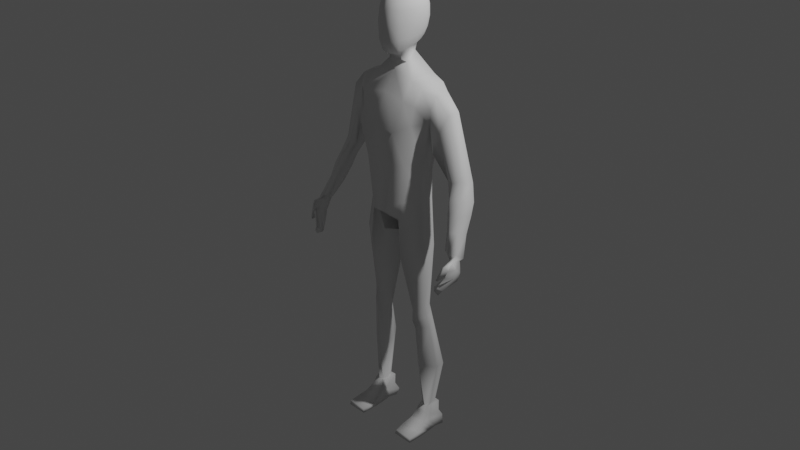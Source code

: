 # Source: charmodelling.blend  (saved by Blender 2.82.7; exported with 4.5.12 LTS)
import bpy
from mathutils import Matrix  # noqa: F401  (used for matrix-valued properties, if any)

bpy.ops.wm.read_factory_settings(use_empty=True)
scene = bpy.context.scene
scene.name = 'Scene'

# ---- collections
col_collection = bpy.data.collections.new('Collection'); scene.collection.children.link(col_collection)

# ---- world
world_world = bpy.data.worlds.new('World'); scene.world = world_world
world_world.use_nodes = True; world_world.node_tree.nodes.clear()
_N = world_world.node_tree.nodes; _L = world_world.node_tree.links
n0 = _N.new('ShaderNodeOutputWorld'); n0.name = 'World Output'; n0.location = (300, 300)
n1 = _N.new('ShaderNodeBackground'); n1.name = 'Background'; n1.location = (10, 300)
n1.inputs[0].default_value = (0.05088, 0.05088, 0.05088, 1.0)
_L.new(n1.outputs[0], n0.inputs[0])
n0.is_active_output = True
world_world.color = (0.05088, 0.05088, 0.05088)
world_world.use_sun_shadow = False
world_world.sun_shadow_jitter_overblur = 0.0

# ---- cameras
cam_camera = bpy.data.cameras.new('Camera')
cam_camera.clip_end = 100.0
cam_camera.ortho_scale = 7.314

# ---- lights
light_light = bpy.data.lights.new('Light', 'POINT')
light_light.transmission_factor = 0.0
light_light.energy = 1000.0
light_light.shadow_soft_size = 0.1
light_light.shadow_maximum_resolution = 0.006
light_light.use_absolute_resolution = True

# ---- meshes
me_cube_001 = bpy.data.meshes.new('Cube.001')
me_cube_001.from_pydata([(0.8981, -0.1094, -2.264), (1.361, -0.01797, 0.7731), (0.8981, 0.334, -2.245), (1.361, 0.3767, 0.8296), (0.0, 0.3578, -3.207), (0.0, 0.5483, 1.2), (0.0, -0.5577, -3.211), (0.0, -0.1813, 1.219), (0.9322, 0.2906, -1.434), (0.9322, -0.06276, -1.169), (0.0, -0.7083, -1.082), (0.0, 0.5176, -1.304), (1.194, 0.3642, 0.01524), (1.194, -0.08668, 0.005303), (0.0, -0.8032, 0.03036), (0.0, 0.8965, 0.2237), (0.6283, 0.633, 1.068), (0.1095, -0.04794, -3.167), (0.1095, 0.2377, -3.469), (0.6283, -0.2189, 1.078), (0.4661, -0.7083, -1.147), (0.4661, 0.5176, -1.369), (0.5972, -0.8379, -0.1728), (0.5972, 0.8965, 0.1467), (1.278, 0.5583, 0.5204), (1.278, -0.1582, 0.4328), (0.0, -0.5107, 0.6933), (0.0, 0.7789, 0.7686), (0.6635, -0.5295, 0.584), (0.6635, 0.8212, 0.6639), (1.027, 0.5579, 0.956), (0.4803, -0.5124, -2.748), (0.6853, 0.4174, -1.399), (0.8781, 0.7033, 0.1105), (0.4803, 0.6227, -2.843), (1.027, -0.2151, 0.9345), (0.6853, -0.5076, -1.178), (0.8781, -0.4515, -0.04219), (0.9524, -0.4094, 0.4898), (0.9524, 0.6532, 0.5632), (0.9084, 0.3209, -1.999), (0.9084, -0.1084, -1.945), (0.0, -0.7286, -2.598), (0.0, 0.7654, -2.816), (0.2177, 0.7654, -2.805), (0.2177, -0.7286, -2.587), (0.5425, -0.5109, -2.272), (0.5425, 0.5605, -2.405), (1.079, 0.2043, -8.753), (1.082, 0.3861, -8.725), (0.983, 0.07566, -8.814), (0.8914, 0.475, -8.782), (0.7842, 0.2177, -8.796), (0.8471, 0.1212, -8.827), (0.5755, -0.5317, -3.886), (1.1, -0.1494, -3.57), (0.2491, -0.04175, -4.231), (0.5725, 0.5177, -3.951), (0.1906, 0.2241, -4.513), (1.1, 0.2306, -3.554), (0.7296, -0.1949, -5.583), (0.4951, 0.03947, -5.565), (0.7234, 0.4208, -5.502), (0.9833, 0.2131, -5.452), (0.9821, -0.002753, -5.5), (0.4256, 0.1892, -5.673), (0.7759, -0.1314, -6.192), (0.5767, 0.08375, -6.187), (0.7679, 0.4097, -6.084), (1.106, 0.284, -6.081), (1.105, 0.08807, -6.123), (0.5502, 0.2012, -6.225), (1.043, 0.04266, -5.811), (0.4879, 0.184, -5.949), (0.7528, -0.226, -5.931), (0.5359, 0.05041, -5.955), (0.7457, 0.3878, -5.744), (1.045, 0.2485, -5.767), (0.8719, -0.07399, -7.419), (0.6389, 0.103, -7.432), (0.8554, 0.6516, -7.223), (1.278, 0.499, -7.404), (1.275, 0.2461, -7.441), (0.5859, 0.2511, -7.346), (2.647, -0.6673, -3.156), (2.66, -0.8013, -3.385), (2.586, -0.4446, -3.585), (2.558, -0.6625, -3.153), (2.502, -0.3365, -3.214), (2.586, -0.8224, -3.418), (2.314, 0.3883, -1.384), (2.2, 0.08077, -1.321), (2.162, 0.4393, -1.473), (1.813, 0.3964, -1.436), (1.986, -0.03253, -1.392), (1.772, 0.03187, -1.407), (1.766, 0.3719, 0.3999), (1.555, 0.5316, -0.07259), (1.396, -0.1607, -0.7192), (1.538, -0.09834, -0.1398), (1.756, 0.02494, 0.3566), (1.398, 0.4862, -0.5374), (2.73, -0.3381, -3.157), (2.671, -0.5313, -3.024), (2.633, -0.2872, -3.203), (2.429, -0.3301, -3.13), (2.457, -0.6501, -3.019), (2.304, -0.5802, -2.991), (2.095, 0.1169, -2.209), (2.066, -0.2693, -2.137), (2.389, 0.1599, -2.256), (2.541, 0.1089, -2.167), (2.213, -0.3392, -2.11), (2.426, -0.2204, -2.115), (1.952, -0.1087, -1.781), (2.105, -0.2438, -1.772), (1.987, 0.2395, -1.823), (2.281, 0.2824, -1.869), (2.512, 0.2315, -1.817), (2.318, -0.05975, -1.733), (2.217, -0.07581, -2.637), (2.45, -0.0329, -2.678), (2.574, -0.08384, -2.61), (2.487, -0.3478, -2.52), (2.185, -0.3967, -2.521), (2.335, -0.4666, -2.521), (2.712, -0.4261, -3.544), (2.624, -0.3307, -3.201), (2.628, -0.8522, -3.592), (2.69, -0.4989, -3.77), (2.565, -0.4936, -3.758), (2.565, -0.8496, -3.586), (2.401, -1.013, -3.866), (2.437, -0.7728, -4.046), (2.365, -0.7711, -4.042), (2.365, -1.013, -3.864), (2.398, -1.056, -3.969), (2.407, -0.8009, -4.109), (2.388, -0.7956, -4.097), (2.388, -1.054, -3.963), (2.721, -0.584, -3.413), (2.701, -0.4549, -3.196), (2.512, -0.4696, -3.146), (2.582, -0.6213, -3.487), (2.723, -0.6678, -3.62), (2.565, -0.6702, -3.597), (2.504, -0.8553, -4.013), (2.398, -0.8523, -4.006), (2.446, -0.9571, -4.121), (2.417, -0.9477, -4.1), (2.672, -0.8317, -3.182), (2.586, -0.8224, -3.418), (2.61, -0.8347, -3.189), (2.53, -1.076, -3.623), (2.563, -0.9577, -3.608), (2.499, -0.9655, -3.634), (2.469, -1.079, -3.63), (2.653, -0.8968, -3.478), (2.59, -0.9045, -3.503), (2.62, -0.9293, -3.263), (2.559, -0.9323, -3.269), (2.647, -0.6673, -3.156), (2.672, -0.8317, -3.182), (0.6801, 0.07463, -9.467), (0.7879, 0.06313, -8.818), (0.6801, 0.5032, -9.495), (0.7652, 0.5341, -8.805), (1.3, 0.07463, -9.469), (1.093, 0.06313, -8.827), (1.3, 0.5032, -9.497), (1.093, 0.5341, -8.812), (0.721, -0.1583, -9.188), (0.721, -0.0004049, -9.039), (0.721, 0.4847, -9.086), (0.6465, 0.5905, -9.295), (1.144, 0.4847, -9.091), (1.192, 0.5905, -9.283), (1.144, -0.0004049, -9.044), (1.192, -0.1583, -9.188), (1.288, -0.8157, -9.397), (1.3, -0.8371, -9.53), (0.6801, -0.8371, -9.527), (0.721, -0.8157, -9.4), (1.3, -0.3887, -9.525), (0.6801, -0.3887, -9.523), (1.288, -0.4718, -9.354), (0.6465, -0.4718, -9.368), (0.6801, -0.07061, -9.487), (1.3, -0.07061, -9.489), (1.192, -0.2447, -9.235), (0.721, -0.2447, -9.235), (0.6801, 0.1823, -9.442), (0.7652, 0.197, -8.815), (1.3, 0.1823, -9.444), (1.093, 0.197, -8.823), (1.192, 0.05456, -9.215), (1.144, 0.1375, -9.058), (0.721, 0.05456, -9.215), (0.721, 0.1375, -9.053), (0.3125, -0.05937, 1.448), (0.0, -0.1565, 1.535), (0.0, 0.3589, 1.766), (0.1852, 0.3661, 1.654), (0.3214, -0.3303, 1.819), (0.3597, -0.2632, 3.042), (0.3214, 0.5603, 2.071), (0.3597, 0.6324, 3.045), (0.4009, 0.6698, 2.549), (0.3945, 0.1378, 1.889), (0.4969, 0.2049, 3.135), (0.4009, -0.3725, 2.469), (0.5846, 0.1858, 2.512), (0.0, 0.642, 1.958), (0.0, 0.707, 3.144), (0.0, -0.4313, 1.686), (0.0, -0.3597, 3.146), (0.0, 0.1974, 3.356), (0.0, -0.5877, 2.466), (0.0, 0.834, 2.544), (0.2141, 0.6861, 3.114), (0.3701, 0.6237, 2.265), (0.3693, 0.3954, 1.988), (0.4448, -0.07278, 3.107), (0.3701, -0.3731, 2.071), (0.1943, -0.4016, 1.72), (0.1943, 0.6148, 1.999), (0.39, 0.6724, 2.844), (0.3693, -0.1413, 1.81), (0.4448, 0.469, 3.108), (0.39, -0.3294, 2.827), (0.2141, -0.3294, 3.114), (0.0, -0.1043, 3.308), (0.0, 0.4865, 3.305), (0.2886, 0.2009, 3.303), (0.0, -0.1806, 1.599), (0.2182, 0.1274, 1.722), (0.219, -0.5342, 2.465), (0.0, -0.5643, 2.02), (0.0, -0.5211, 2.859), (0.5333, -0.1128, 2.487), (0.5333, 0.4591, 2.536), (0.5181, 0.1608, 2.169), (0.5884, 0.2009, 2.855), (0.219, 0.7943, 2.548), (0.0, 0.7788, 2.222), (0.0, 0.8174, 2.873), (0.2114, 0.7841, 2.861), (0.5292, -0.08817, 2.84), (0.207, -0.1674, 1.645), (0.258, -0.09047, 3.26), (0.258, 0.4801, 3.258), (0.207, 0.4035, 1.837), (0.2071, -0.5181, 2.034), (0.2114, -0.4739, 2.845), (0.4781, -0.1292, 2.11), (0.4781, 0.4247, 2.231), (0.5292, 0.4706, 2.851), (0.2071, 0.7402, 2.244)], [], [(39, 30, 3, 24), (78, 79, 53, 50), (19, 16, 202, 199), (28, 19, 7, 26), (45, 20, 10, 42), (40, 8, 9, 41), (47, 32, 8, 40), (20, 22, 14, 10), (8, 12, 13, 9), (32, 33, 12, 8), (11, 15, 23, 21), (36, 37, 22, 20), (43, 11, 21, 44), (46, 36, 20, 45), (38, 35, 19, 28), (30, 16, 19, 35), (4, 18, 17, 6), (27, 5, 16, 29), (15, 27, 29, 23), (37, 38, 28, 22), (22, 28, 26, 14), (33, 39, 24, 12), (23, 29, 39, 33), (13, 25, 38, 37), (3, 30, 35, 1), (25, 1, 35, 38), (41, 9, 36, 46), (9, 13, 37, 36), (21, 23, 33, 32), (44, 21, 32, 47), (82, 78, 50, 48), (29, 16, 30, 39), (18, 44, 47, 34), (0, 41, 46, 31), (31, 46, 45, 17), (4, 43, 44, 18), (34, 47, 40, 2), (2, 40, 41, 0), (17, 45, 42, 6), (166, 192, 52, 51), (170, 166, 51, 49), (83, 80, 51, 52), (80, 81, 49, 51), (81, 82, 48, 49), (79, 83, 52, 53), (17, 18, 58, 56), (2, 0, 55, 59), (34, 2, 59, 57), (18, 34, 57, 58), (0, 31, 54, 55), (31, 17, 56, 54), (56, 58, 65, 61), (59, 55, 64, 63), (57, 59, 63, 62), (58, 57, 62, 65), (55, 54, 60, 64), (54, 56, 61, 60), (75, 73, 71, 67), (77, 72, 70, 69), (76, 77, 69, 68), (73, 76, 68, 71), (72, 74, 66, 70), (74, 75, 67, 66), (60, 61, 75, 74), (64, 60, 74, 72), (65, 62, 76, 73), (62, 63, 77, 76), (63, 64, 72, 77), (61, 65, 73, 75), (67, 71, 83, 79), (69, 70, 82, 81), (68, 69, 81, 80), (71, 68, 80, 83), (70, 66, 78, 82), (66, 67, 79, 78), (124, 120, 105, 107), (97, 96, 90, 92), (99, 98, 95, 94), (96, 100, 91, 90), (100, 99, 94, 91), (98, 101, 93, 95), (101, 97, 92, 93), (12, 24, 97, 101), (13, 12, 101, 98), (1, 25, 99, 100), (3, 1, 100, 96), (25, 13, 98, 99), (24, 3, 96, 97), (103, 106, 87, 84), (120, 121, 104, 105), (121, 122, 102, 104), (125, 124, 107, 106), (122, 123, 103, 102), (123, 125, 106, 103), (119, 115, 112, 113), (118, 119, 113, 111), (115, 114, 109, 112), (117, 118, 111, 110), (116, 117, 110, 108), (114, 116, 108, 109), (95, 93, 116, 114), (93, 92, 117, 116), (92, 90, 118, 117), (94, 95, 114, 115), (90, 91, 119, 118), (91, 94, 115, 119), (113, 112, 125, 123), (111, 113, 123, 122), (112, 109, 124, 125), (110, 111, 122, 121), (108, 110, 121, 120), (109, 108, 120, 124), (1, 3, 24), (143, 142, 88, 86), (86, 88, 127, 126), (140, 141, 84, 85), (84, 87, 152, 150), (86, 126, 129, 130), (102, 103, 84, 141), (128, 131, 135, 132), (143, 86, 130, 145), (140, 85, 128, 144), (85, 89, 131, 128), (147, 134, 138, 149), (130, 129, 133, 134), (145, 130, 134, 147), (144, 128, 132, 146), (149, 148, 136, 139), (146, 132, 136, 148), (132, 135, 139, 136), (134, 133, 137, 138), (133, 146, 148, 137), (138, 137, 148, 149), (129, 144, 146, 133), (131, 145, 147, 135), (135, 147, 149, 139), (126, 140, 144, 129), (89, 143, 145, 131), (104, 102, 141, 127), (126, 127, 141, 140), (89, 87, 142, 143), (158, 157, 154, 155), (89, 85, 151), (87, 89, 151, 152), (107, 105, 88, 142), (154, 153, 156, 155), (157, 159, 153, 154), (159, 160, 156, 153), (160, 158, 155, 156), (152, 151, 158, 160), (150, 152, 160, 159), (85, 150, 159, 157), (151, 85, 157, 158), (85, 161, 162), (150, 85, 162), (84, 150, 162, 161), (85, 84, 161), (106, 107, 142, 87), (105, 104, 127, 88), (198, 192, 166, 173), (173, 166, 170, 175), (196, 194, 168, 177), (177, 168, 164, 172), (191, 193, 167, 163), (164, 168, 50, 53), (184, 183, 180, 181), (178, 177, 172, 171), (193, 195, 178, 167), (195, 196, 177, 178), (165, 174, 176, 169), (174, 173, 175, 176), (191, 197, 174, 165), (197, 198, 173, 174), (180, 179, 182, 181), (183, 185, 179, 180), (185, 186, 182, 179), (186, 184, 181, 182), (190, 187, 184, 186), (189, 190, 186, 185), (188, 189, 185, 183), (187, 188, 183, 184), (163, 167, 188, 187), (167, 178, 189, 188), (178, 171, 190, 189), (171, 163, 187, 190), (171, 172, 198, 197), (163, 171, 197, 191), (176, 175, 196, 195), (169, 176, 195, 193), (192, 164, 53, 52), (165, 169, 193, 191), (175, 170, 194, 196), (172, 164, 192, 198), (168, 194, 48, 50), (194, 170, 49, 48), (16, 5, 201, 202), (7, 19, 199, 200), (218, 245, 246, 243), (245, 213, 219, 246), (246, 219, 206, 226), (243, 246, 226, 207), (211, 242, 247, 239), (242, 209, 222, 247), (247, 222, 204, 229), (239, 247, 229, 210), (235, 208, 227, 248), (248, 227, 203, 224), (234, 248, 224, 214), (209, 233, 249, 222), (233, 216, 231, 249), (249, 231, 215, 230), (222, 249, 230, 204), (206, 219, 250, 228), (219, 213, 232, 250), (250, 232, 216, 233), (228, 250, 233, 209), (225, 205, 221, 251), (251, 221, 208, 235), (203, 223, 252, 224), (223, 210, 236, 252), (252, 236, 217, 237), (224, 252, 237, 214), (210, 229, 253, 236), (229, 204, 230, 253), (253, 230, 215, 238), (236, 253, 238, 217), (208, 241, 254, 227), (241, 211, 239, 254), (254, 239, 210, 223), (227, 254, 223, 203), (205, 220, 255, 221), (220, 207, 240, 255), (255, 240, 211, 241), (221, 255, 241, 208), (207, 226, 256, 240), (226, 206, 228, 256), (256, 228, 209, 242), (240, 256, 242, 211), (212, 244, 257, 225), (244, 218, 243, 257), (257, 243, 207, 220), (225, 257, 220, 205), (200, 248, 234), (199, 248, 200), (202, 235, 199), (202, 201, 251), (199, 235, 248), (202, 251, 235), (201, 212, 225), (201, 225, 251)])
me_cube_001.polygons.foreach_set('use_smooth', [True] * 250)
_uv = me_cube_001.uv_layers.new(name='UVMap')
_uv.uv.foreach_set('vector', [0.6007, 0.4669, 0.625, 0.4669, 0.625, 0.5, 0.6007, 0.5, 0.375, 0.7831, 0.375, 0.8125, 0.375, 0.8125, 0.375, 0.7831, 0.6875, 0.75, 0.6875, 0.5, 0.6875, 0.5, 0.6875, 0.75, 0.6007, 0.8125, 0.625, 0.8125, 0.625, 0.875, 0.6007, 0.875, 0.4129, 0.8125, 0.5, 0.8125, 0.5, 0.875, 0.4129, 0.875, 0.4129, 0.5, 0.5, 0.5, 0.5, 0.75, 0.4129, 0.75, 0.4129, 0.4669, 0.5, 0.4669, 0.5, 0.5, 0.4129, 0.5, 0.5, 0.8125, 0.5764, 0.8125, 0.5764, 0.875, 0.5, 0.875, 0.5, 0.5, 0.5764, 0.5, 0.5764, 0.75, 0.5, 0.75, 0.5, 0.4669, 0.5764, 0.4669, 0.5764, 0.5, 0.5, 0.5, 0.5, 0.375, 0.5764, 0.375, 0.5764, 0.4375, 0.5, 0.4375, 0.5, 0.7831, 0.5764, 0.7831, 0.5764, 0.8125, 0.5, 0.8125, 0.4129, 0.375, 0.5, 0.375, 0.5, 0.4375, 0.4129, 0.4375, 0.4129, 0.7831, 0.5, 0.7831, 0.5, 0.8125, 0.4129, 0.8125, 0.6007, 0.7831, 0.625, 0.7831, 0.625, 0.8125, 0.6007, 0.8125, 0.6581, 0.5, 0.6875, 0.5, 0.6875, 0.75, 0.6581, 0.75, 0.25, 0.5, 0.3125, 0.5, 0.3125, 0.75, 0.25, 0.75, 0.6007, 0.375, 0.625, 0.375, 0.625, 0.4375, 0.6007, 0.4375, 0.5764, 0.375, 0.6007, 0.375, 0.6007, 0.4375, 0.5764, 0.4375, 0.5764, 0.7831, 0.6007, 0.7831, 0.6007, 0.8125, 0.5764, 0.8125, 0.5764, 0.8125, 0.6007, 0.8125, 0.6007, 0.875, 0.5764, 0.875, 0.5764, 0.4669, 0.6007, 0.4669, 0.6007, 0.5, 0.5764, 0.5, 0.5764, 0.4375, 0.6007, 0.4375, 0.6007, 0.4669, 0.5764, 0.4669, 0.5764, 0.75, 0.6007, 0.75, 0.6007, 0.7831, 0.5764, 0.7831, 0.625, 0.5, 0.6581, 0.5, 0.6581, 0.75, 0.625, 0.75, 0.6007, 0.75, 0.625, 0.75, 0.625, 0.7831, 0.6007, 0.7831, 0.4129, 0.75, 0.5, 0.75, 0.5, 0.7831, 0.4129, 0.7831, 0.5, 0.75, 0.5764, 0.75, 0.5764, 0.7831, 0.5, 0.7831, 0.5, 0.4375, 0.5764, 0.4375, 0.5764, 0.4669, 0.5, 0.4669, 0.4129, 0.4375, 0.5, 0.4375, 0.5, 0.4669, 0.4129, 0.4669, 0.375, 0.75, 0.375, 0.7831, 0.375, 0.7831, 0.375, 0.75, 0.6007, 0.4375, 0.625, 0.4375, 0.625, 0.4669, 0.6007, 0.4669, 0.375, 0.4375, 0.4129, 0.4375, 0.4129, 0.4669, 0.375, 0.4669, 0.375, 0.75, 0.4129, 0.75, 0.4129, 0.7831, 0.375, 0.7831, 0.375, 0.7831, 0.4129, 0.7831, 0.4129, 0.8125, 0.375, 0.8125, 0.375, 0.375, 0.4129, 0.375, 0.4129, 0.4375, 0.375, 0.4375, 0.375, 0.4669, 0.4129, 0.4669, 0.4129, 0.5, 0.375, 0.5, 0.375, 0.5, 0.4129, 0.5, 0.4129, 0.75, 0.375, 0.75, 0.375, 0.8125, 0.4129, 0.8125, 0.4129, 0.875, 0.375, 0.875, 0.625, 0.25, 0.625, 0.07106, 0.375, 0.4375, 0.375, 0.4669, 0.625, 0.5, 0.625, 0.25, 0.375, 0.4669, 0.375, 0.5, 0.375, 0.4375, 0.375, 0.4669, 0.375, 0.4669, 0.375, 0.4375, 0.375, 0.4669, 0.375, 0.5, 0.375, 0.5, 0.375, 0.4669, 0.375, 0.5, 0.375, 0.75, 0.375, 0.75, 0.375, 0.5, 0.3125, 0.75, 0.3125, 0.5, 0.3125, 0.5, 0.3125, 0.75, 0.3125, 0.75, 0.3125, 0.5, 0.3125, 0.5, 0.3125, 0.75, 0.375, 0.5, 0.375, 0.75, 0.375, 0.75, 0.375, 0.5, 0.375, 0.4669, 0.375, 0.5, 0.375, 0.5, 0.375, 0.4669, 0.375, 0.4375, 0.375, 0.4669, 0.375, 0.4669, 0.375, 0.4375, 0.375, 0.75, 0.375, 0.7831, 0.375, 0.7831, 0.375, 0.75, 0.375, 0.7831, 0.375, 0.8125, 0.375, 0.8125, 0.375, 0.7831, 0.3125, 0.75, 0.3125, 0.5, 0.3125, 0.5, 0.3125, 0.75, 0.375, 0.5, 0.375, 0.75, 0.375, 0.75, 0.375, 0.5, 0.375, 0.4669, 0.375, 0.5, 0.375, 0.5, 0.375, 0.4669, 0.375, 0.4375, 0.375, 0.4669, 0.375, 0.4669, 0.375, 0.4375, 0.375, 0.75, 0.375, 0.7831, 0.375, 0.7831, 0.375, 0.75, 0.375, 0.7831, 0.375, 0.8125, 0.375, 0.8125, 0.375, 0.7831, 0.3125, 0.75, 0.3125, 0.5, 0.3125, 0.5, 0.3125, 0.75, 0.375, 0.5, 0.375, 0.75, 0.375, 0.75, 0.375, 0.5, 0.375, 0.4669, 0.375, 0.5, 0.375, 0.5, 0.375, 0.4669, 0.375, 0.4375, 0.375, 0.4669, 0.375, 0.4669, 0.375, 0.4375, 0.375, 0.75, 0.375, 0.7831, 0.375, 0.7831, 0.375, 0.75, 0.375, 0.7831, 0.375, 0.8125, 0.375, 0.8125, 0.375, 0.7831, 0.375, 0.7831, 0.375, 0.8125, 0.375, 0.8125, 0.375, 0.7831, 0.375, 0.75, 0.375, 0.7831, 0.375, 0.7831, 0.375, 0.75, 0.375, 0.4375, 0.375, 0.4669, 0.375, 0.4669, 0.375, 0.4375, 0.375, 0.4669, 0.375, 0.5, 0.375, 0.5, 0.375, 0.4669, 0.375, 0.5, 0.375, 0.75, 0.375, 0.75, 0.375, 0.5, 0.3125, 0.75, 0.3125, 0.5, 0.3125, 0.5, 0.3125, 0.75, 0.3125, 0.75, 0.3125, 0.5, 0.3125, 0.5, 0.3125, 0.75, 0.375, 0.5, 0.375, 0.75, 0.375, 0.75, 0.375, 0.5, 0.375, 0.4669, 0.375, 0.5, 0.375, 0.5, 0.375, 0.4669, 0.375, 0.4375, 0.375, 0.4669, 0.375, 0.4669, 0.375, 0.4375, 0.375, 0.75, 0.375, 0.7831, 0.375, 0.7831, 0.375, 0.75, 0.375, 0.7831, 0.375, 0.8125, 0.375, 0.8125, 0.375, 0.7831, 0.5764, 0.75, 0.5764, 0.5, 0.5764, 0.5, 0.5764, 0.75, 0.6007, 0.5, 0.625, 0.5, 0.625, 0.5, 0.6007, 0.5, 0.6007, 0.75, 0.5764, 0.75, 0.5764, 0.75, 0.6007, 0.75, 0.625, 0.5, 0.625, 0.75, 0.625, 0.75, 0.625, 0.5, 0.625, 0.75, 0.6007, 0.75, 0.6007, 0.75, 0.625, 0.75, 0.5764, 0.75, 0.5764, 0.5, 0.5764, 0.5, 0.5764, 0.75, 0.5764, 0.5, 0.6007, 0.5, 0.6007, 0.5, 0.5764, 0.5, 0.5764, 0.5, 0.6007, 0.5, 0.6007, 0.5, 0.5764, 0.5, 0.5764, 0.75, 0.5764, 0.5, 0.5764, 0.5, 0.5764, 0.75, 0.625, 0.75, 0.6007, 0.75, 0.6007, 0.75, 0.625, 0.75, 0.625, 0.5, 0.625, 0.75, 0.625, 0.75, 0.625, 0.5, 0.6007, 0.75, 0.5764, 0.75, 0.5764, 0.75, 0.6007, 0.75, 0.6007, 0.5, 0.625, 0.5, 0.625, 0.5, 0.6007, 0.5, 0.625, 0.75, 0.6007, 0.75, 0.875, 0.75, 0.7102, 0.8439, 0.5764, 0.5, 0.6007, 0.5, 0.6007, 0.5, 0.5764, 0.5, 0.6007, 0.5, 0.625, 0.5, 0.625, 0.5, 0.6007, 0.5, 0.6007, 0.75, 0.5764, 0.75, 0.5764, 0.75, 0.6007, 0.75, 0.625, 0.5, 0.625, 0.75, 0.625, 0.75, 0.625, 0.5, 0.625, 0.75, 0.6007, 0.75, 0.6007, 0.75, 0.625, 0.75, 0.625, 0.75, 0.6007, 0.75, 0.6007, 0.75, 0.625, 0.75, 0.625, 0.5, 0.625, 0.75, 0.625, 0.75, 0.625, 0.5, 0.6007, 0.75, 0.5764, 0.75, 0.5764, 0.75, 0.6007, 0.75, 0.6007, 0.5, 0.625, 0.5, 0.625, 0.5, 0.6007, 0.5, 0.5764, 0.5, 0.6007, 0.5, 0.6007, 0.5, 0.5764, 0.5, 0.5764, 0.75, 0.5764, 0.5, 0.5764, 0.5, 0.5764, 0.75, 0.5764, 0.75, 0.5764, 0.5, 0.5764, 0.5, 0.5764, 0.75, 0.5764, 0.5, 0.6007, 0.5, 0.6007, 0.5, 0.5764, 0.5, 0.6007, 0.5, 0.625, 0.5, 0.625, 0.5, 0.6007, 0.5, 0.6007, 0.75, 0.5764, 0.75, 0.5764, 0.75, 0.6007, 0.75, 0.625, 0.5, 0.625, 0.75, 0.625, 0.75, 0.625, 0.5, 0.625, 0.75, 0.6007, 0.75, 0.6007, 0.75, 0.625, 0.75, 0.625, 0.75, 0.6007, 0.75, 0.6007, 0.75, 0.625, 0.75, 0.625, 0.5, 0.625, 0.75, 0.625, 0.75, 0.625, 0.5, 0.6007, 0.75, 0.5764, 0.75, 0.5764, 0.75, 0.6007, 0.75, 0.6007, 0.5, 0.625, 0.5, 0.625, 0.5, 0.6007, 0.5, 0.5764, 0.5, 0.6007, 0.5, 0.6007, 0.5, 0.5764, 0.5, 0.5764, 0.75, 0.5764, 0.5, 0.5764, 0.5, 0.5764, 0.75, 0.625, 0.75, 0.625, 0.5, 0.6007, 0.5, 0.375, 0.125, 0.625, 0.125, 0.625, 0.25, 0.375, 0.25, 0.375, 0.25, 0.625, 0.25, 0.6771, 0.4431, 0.375, 0.391, 0.375, 0.625, 0.625, 0.625, 0.7102, 0.8439, 0.375, 0.9291, 0.7102, 0.8439, 0.875, 0.75, 0.875, 0.75, 0.7102, 0.8439, 0.375, 0.25, 0.375, 0.391, 0.375, 0.391, 0.375, 0.25, 0.625, 0.5, 0.625, 0.75, 0.7102, 0.8439, 0.625, 0.625, 0.375, 0.9291, 0.375, 1.0, 0.375, 1.0, 0.375, 0.9291, 0.375, 0.125, 0.375, 0.25, 0.375, 0.25, 0.375, 0.125, 0.375, 0.625, 0.375, 0.9291, 0.375, 0.9291, 0.375, 0.625, 0.375, 0.9291, 0.375, 1.0, 0.375, 1.0, 0.375, 0.9291, 0.375, 0.125, 0.375, 0.25, 0.375, 0.25, 0.375, 0.125, 0.375, 0.25, 0.375, 0.391, 0.375, 0.391, 0.375, 0.25, 0.375, 0.125, 0.375, 0.25, 0.375, 0.25, 0.375, 0.125, 0.375, 0.625, 0.375, 0.9291, 0.375, 0.9291, 0.375, 0.625, 0.125, 0.625, 0.375, 0.625, 0.2764, 0.8304, 0.125, 0.75, 0.375, 0.625, 0.375, 0.9291, 0.2764, 0.8304, 0.375, 0.625, 0.375, 0.9291, 0.375, 1.0, 0.375, 1.0, 0.2764, 0.8304, 0.375, 0.25, 0.375, 0.391, 0.3192, 0.4468, 0.375, 0.25, 0.375, 0.391, 0.375, 0.625, 0.375, 0.625, 0.3192, 0.4468, 0.125, 0.5, 0.3192, 0.4468, 0.375, 0.625, 0.125, 0.625, 0.375, 0.391, 0.375, 0.625, 0.375, 0.625, 0.375, 0.391, 0.375, 0.0, 0.375, 0.125, 0.375, 0.125, 0.375, 0.0, 0.375, 0.0, 0.375, 0.125, 0.375, 0.125, 0.375, 0.0, 0.375, 0.391, 0.375, 0.625, 0.375, 0.625, 0.375, 0.391, 0.375, 0.0, 0.375, 0.125, 0.375, 0.125, 0.375, 0.0, 0.6007, 0.5, 0.625, 0.5, 0.625, 0.625, 0.6771, 0.4431, 0.375, 0.391, 0.6771, 0.4431, 0.625, 0.625, 0.375, 0.625, 0.375, 0.0, 0.625, 0.0, 0.625, 0.125, 0.375, 0.125, 0.375, 1.0, 0.375, 0.9291, 0.375, 0.9291, 0.375, 1.0, 0.375, 1.0, 0.375, 0.9291, 0.375, 1.0, 0.625, 0.0, 0.375, 0.0, 0.375, 0.0, 0.625, 0.0, 0.5764, 0.75, 0.5764, 0.5, 0.625, 0.25, 0.625, 0.125, 0.375, 0.9291, 0.7102, 0.8439, 0.625, 1.0, 0.375, 1.0, 0.375, 0.9291, 0.7102, 0.8439, 0.7102, 0.8439, 0.375, 0.9291, 0.7102, 0.8439, 0.875, 0.75, 0.875, 0.75, 0.7102, 0.8439, 0.625, 0.0, 0.375, 0.0, 0.375, 0.0, 0.625, 0.0, 0.625, 0.0, 0.375, 0.0, 0.375, 0.0, 0.625, 0.0, 0.7102, 0.8439, 0.875, 0.75, 0.875, 0.75, 0.7102, 0.8439, 0.375, 0.9291, 0.7102, 0.8439, 0.7102, 0.8439, 0.375, 0.9291, 0.375, 1.0, 0.375, 0.9291, 0.375, 0.9291, 0.375, 1.0, 0.375, 0.9291, 0.7102, 0.8439, 0.7102, 0.8439, 0.7102, 0.8439, 0.375, 0.9291, 0.7102, 0.8439, 0.7102, 0.8439, 0.7102, 0.8439, 0.7102, 0.8439, 0.7102, 0.8439, 0.375, 0.9291, 0.7102, 0.8439, 0.7102, 0.8439, 0.6007, 0.75, 0.5764, 0.75, 0.625, 0.125, 0.625, 0.0, 0.5764, 0.5, 0.6007, 0.5, 0.6771, 0.4431, 0.625, 0.25, 0.5366, 0.07106, 0.625, 0.07106, 0.625, 0.25, 0.5366, 0.25, 0.5366, 0.25, 0.625, 0.25, 0.625, 0.5, 0.5366, 0.5, 0.5366, 0.6789, 0.625, 0.6789, 0.625, 0.75, 0.5366, 0.75, 0.5366, 0.75, 0.625, 0.75, 0.625, 1.0, 0.5366, 1.0, 0.125, 0.6789, 0.375, 0.6789, 0.375, 0.75, 0.125, 0.75, 0.625, 1.0, 0.625, 0.75, 0.375, 0.7831, 0.375, 0.8125, 0.125, 0.75, 0.375, 0.75, 0.375, 0.75, 0.125, 0.75, 0.4532, 0.75, 0.5366, 0.75, 0.5366, 1.0, 0.4532, 1.0, 0.375, 0.6789, 0.4532, 0.6789, 0.4532, 0.75, 0.375, 0.75, 0.4532, 0.6789, 0.5366, 0.6789, 0.5366, 0.75, 0.4532, 0.75, 0.375, 0.25, 0.4532, 0.25, 0.4532, 0.5, 0.375, 0.5, 0.4532, 0.25, 0.5366, 0.25, 0.5366, 0.5, 0.4532, 0.5, 0.375, 0.07106, 0.4532, 0.07106, 0.4532, 0.25, 0.375, 0.25, 0.4532, 0.07106, 0.5366, 0.07106, 0.5366, 0.25, 0.4532, 0.25, 0.375, 0.75, 0.4532, 0.75, 0.4532, 1.0, 0.375, 1.0, 0.375, 0.75, 0.4532, 0.75, 0.4532, 0.75, 0.375, 0.75, 0.4532, 0.75, 0.4532, 1.0, 0.4532, 1.0, 0.4532, 0.75, 0.4532, 0.0, 0.375, 0.0, 0.375, 0.0, 0.4532, 0.0, 0.4532, 0.0, 0.375, 0.0, 0.375, 0.0, 0.4532, 0.0, 0.4532, 0.75, 0.4532, 1.0, 0.4532, 1.0, 0.4532, 0.75, 0.375, 0.75, 0.4532, 0.75, 0.4532, 0.75, 0.375, 0.75, 0.125, 0.75, 0.375, 0.75, 0.375, 0.75, 0.125, 0.75, 0.125, 0.75, 0.375, 0.75, 0.375, 0.75, 0.125, 0.75, 0.375, 0.75, 0.4532, 0.75, 0.4532, 0.75, 0.375, 0.75, 0.4532, 0.75, 0.4532, 1.0, 0.4532, 1.0, 0.4532, 0.75, 0.4532, 0.0, 0.375, 0.0, 0.375, 0.0, 0.4532, 0.0, 0.4532, 0.0, 0.5366, 0.0, 0.5366, 0.07106, 0.4532, 0.07106, 0.375, 0.0, 0.4532, 0.0, 0.4532, 0.07106, 0.375, 0.07106, 0.4532, 0.5, 0.5366, 0.5, 0.5366, 0.6789, 0.4532, 0.6789, 0.375, 0.5, 0.4532, 0.5, 0.4532, 0.6789, 0.375, 0.6789, 0.625, 0.07106, 0.625, 0.0, 0.3125, 0.75, 0.3125, 0.5, 0.125, 0.5, 0.375, 0.5, 0.375, 0.6789, 0.125, 0.6789, 0.5366, 0.5, 0.625, 0.5, 0.625, 0.6789, 0.5366, 0.6789, 0.5366, 0.0, 0.625, 0.0, 0.625, 0.07106, 0.5366, 0.07106, 0.625, 0.75, 0.625, 0.6789, 0.375, 0.75, 0.375, 0.7831, 0.625, 0.6789, 0.625, 0.5, 0.375, 0.5, 0.375, 0.75, 0.625, 0.4375, 0.625, 0.375, 0.625, 0.375, 0.625, 0.4375, 0.625, 0.875, 0.625, 0.8125, 0.625, 0.8125, 0.625, 0.875, 0.5, 0.375, 0.5625, 0.375, 0.5629, 0.4371, 0.5, 0.4375, 0.5625, 0.375, 0.625, 0.375, 0.6276, 0.4349, 0.5629, 0.4371, 0.5629, 0.4371, 0.6276, 0.4349, 0.6458, 0.4792, 0.5642, 0.4983, 0.5, 0.4375, 0.5629, 0.4371, 0.5642, 0.4983, 0.5, 0.5, 0.5, 0.625, 0.5625, 0.625, 0.5629, 0.6879, 0.5, 0.6875, 0.5625, 0.625, 0.625, 0.625, 0.6267, 0.6892, 0.5629, 0.6879, 0.5629, 0.6879, 0.6267, 0.6892, 0.6458, 0.7708, 0.5642, 0.7517, 0.5, 0.6875, 0.5629, 0.6879, 0.5642, 0.7517, 0.5, 0.75, 0.3125, 0.625, 0.375, 0.625, 0.3733, 0.6892, 0.3121, 0.6879, 0.3121, 0.6879, 0.3733, 0.6892, 0.3542, 0.7708, 0.3099, 0.7526, 0.25, 0.6875, 0.3121, 0.6879, 0.3099, 0.7526, 0.25, 0.75, 0.625, 0.625, 0.6875, 0.625, 0.6879, 0.6879, 0.6267, 0.6892, 0.6875, 0.625, 0.75, 0.625, 0.75, 0.6875, 0.6879, 0.6879, 0.6879, 0.6879, 0.75, 0.6875, 0.75, 0.75, 0.6901, 0.7526, 0.6267, 0.6892, 0.6879, 0.6879, 0.6901, 0.7526, 0.6458, 0.7708, 0.6458, 0.4792, 0.6901, 0.4974, 0.6879, 0.5621, 0.6267, 0.5608, 0.6901, 0.4974, 0.75, 0.5, 0.75, 0.5625, 0.6879, 0.5621, 0.6879, 0.5621, 0.75, 0.5625, 0.75, 0.625, 0.6875, 0.625, 0.6267, 0.5608, 0.6879, 0.5621, 0.6875, 0.625, 0.625, 0.625, 0.3099, 0.4974, 0.3542, 0.4792, 0.3733, 0.5608, 0.3121, 0.5621, 0.3121, 0.5621, 0.3733, 0.5608, 0.375, 0.625, 0.3125, 0.625, 0.3542, 0.7708, 0.4358, 0.7517, 0.4371, 0.8129, 0.3724, 0.8151, 0.4358, 0.7517, 0.5, 0.75, 0.5, 0.8125, 0.4371, 0.8129, 0.4371, 0.8129, 0.5, 0.8125, 0.5, 0.875, 0.4375, 0.875, 0.3724, 0.8151, 0.4371, 0.8129, 0.4375, 0.875, 0.375, 0.875, 0.5, 0.75, 0.5642, 0.7517, 0.5629, 0.8129, 0.5, 0.8125, 0.5642, 0.7517, 0.6458, 0.7708, 0.6276, 0.8151, 0.5629, 0.8129, 0.5629, 0.8129, 0.6276, 0.8151, 0.625, 0.875, 0.5625, 0.875, 0.5, 0.8125, 0.5629, 0.8129, 0.5625, 0.875, 0.5, 0.875, 0.375, 0.625, 0.4375, 0.625, 0.4371, 0.6879, 0.3733, 0.6892, 0.4375, 0.625, 0.5, 0.625, 0.5, 0.6875, 0.4371, 0.6879, 0.4371, 0.6879, 0.5, 0.6875, 0.5, 0.75, 0.4358, 0.7517, 0.3733, 0.6892, 0.4371, 0.6879, 0.4358, 0.7517, 0.3542, 0.7708, 0.3542, 0.4792, 0.4358, 0.4983, 0.4371, 0.5621, 0.3733, 0.5608, 0.4358, 0.4983, 0.5, 0.5, 0.5, 0.5625, 0.4371, 0.5621, 0.4371, 0.5621, 0.5, 0.5625, 0.5, 0.625, 0.4375, 0.625, 0.3733, 0.5608, 0.4371, 0.5621, 0.4375, 0.625, 0.375, 0.625, 0.5, 0.5, 0.5642, 0.4983, 0.5629, 0.5621, 0.5, 0.5625, 0.5642, 0.4983, 0.6458, 0.4792, 0.6267, 0.5608, 0.5629, 0.5621, 0.5629, 0.5621, 0.6267, 0.5608, 0.625, 0.625, 0.5625, 0.625, 0.5, 0.5625, 0.5629, 0.5621, 0.5625, 0.625, 0.5, 0.625, 0.375, 0.375, 0.4375, 0.375, 0.4371, 0.4371, 0.3724, 0.4349, 0.4375, 0.375, 0.5, 0.375, 0.5, 0.4375, 0.4371, 0.4371, 0.4371, 0.4371, 0.5, 0.4375, 0.5, 0.5, 0.4358, 0.4983, 0.3724, 0.4349, 0.4371, 0.4371, 0.4358, 0.4983, 0.3542, 0.4792, 0.625, 0.875, 0.3121, 0.6879, 0.25, 0.6875, 0.625, 0.8125, 0.3121, 0.6879, 0.625, 0.875, 0.6875, 0.5, 0.3125, 0.625, 0.6875, 0.75, 0.625, 0.4375, 0.625, 0.375, 0.3121, 0.5621, 0.625, 0.8125, 0.3125, 0.625, 0.3121, 0.6879, 0.6875, 0.5, 0.3121, 0.5621, 0.3125, 0.625, 0.625, 0.375, 0.375, 0.375, 0.3724, 0.4349, 0.625, 0.375, 0.3099, 0.4974, 0.3121, 0.5621])
me_cube_001.use_remesh_fix_poles = True
me_cube_001.use_remesh_preserve_attributes = False
me_cube_001.use_mirror_vertex_groups = False
me_cube_001.update()

# ---- objects
ob_light = bpy.data.objects.new('Light', light_light)
ob_camera = bpy.data.objects.new('Camera', cam_camera)
ob_empty = bpy.data.objects.new('Empty', None)
ob_empty_001 = bpy.data.objects.new('Empty.001', None)
ob_cube = bpy.data.objects.new('Cube', me_cube_001)

# ---- transforms, parenting, visibility, modifiers, constraints
ob_light.location = (4.076, 1.005, 5.904)
ob_light.rotation_euler = (0.6503, 0.05522, 1.866)
ob_light.lock_rotations_4d = False
ob_light.empty_display_type = 'ARROWS'
ob_light.color = (0.0, 0.0, 0.0, 0.0)
ob_light.lineart.crease_threshold = 0.0
ob_camera.location = (7.359, -6.926, 4.958)
ob_camera.rotation_euler = (1.109, 0.0, 0.8149)
ob_camera.lock_rotations_4d = False
ob_camera.empty_display_type = 'ARROWS'
ob_camera.color = (0.0, 0.0, 0.0, 0.0)
ob_camera.display_type = 'WIRE'
ob_camera.lineart.crease_threshold = 0.0
ob_empty.location = (0.0, 0.0, 0.0)
ob_empty.rotation_euler = (1.571, -0.0, -0.0)
ob_empty.empty_display_type = 'IMAGE'
ob_empty.empty_display_size = 5.0
ob_empty.show_empty_image_perspective = False
ob_empty.use_empty_image_alpha = True
ob_empty.color = (1.0, 1.0, 1.0, 0.5)
ob_empty.lineart.crease_threshold = 0.0
ob_empty_001.location = (0.006952, 0.002441, -0.004537)
ob_empty_001.rotation_euler = (1.571, -0.0, 1.571)
ob_empty_001.empty_display_type = 'IMAGE'
ob_empty_001.empty_display_size = 5.0
ob_empty_001.show_empty_image_perspective = False
ob_empty_001.use_empty_image_alpha = True
ob_empty_001.color = (1.0, 1.0, 1.0, 0.5)
ob_empty_001.lineart.crease_threshold = 0.0
ob_cube.location = (0.006952, 0.002441, 1.151)
ob_cube.scale = (0.3701, 0.3701, 0.3701)
ob_cube.lineart.crease_threshold = 0.0
_m = ob_cube.modifiers.new('Mirror', 'MIRROR')
_m.use_clip = True

# ---- collection membership
col_collection.objects.link(ob_light)
col_collection.objects.link(ob_camera)
col_collection.objects.link(ob_empty)
col_collection.objects.link(ob_empty_001)
col_collection.objects.link(ob_cube)

# ---- scene / render settings (as saved in the file)
scene.camera = ob_camera
scene.frame_start = 1; scene.frame_end = 250; scene.frame_set(1)
scene.render.engine = 'BLENDER_EEVEE_NEXT'
scene.cycles.use_denoising = False
scene.cycles.samples = 128
scene.cycles.sampling_pattern = 'TABULATED_SOBOL'
scene.cycles.use_adaptive_sampling = False
scene.cycles.use_light_tree = False
scene.view_settings.view_transform = 'Filmic'
bpy.context.view_layer.update()
